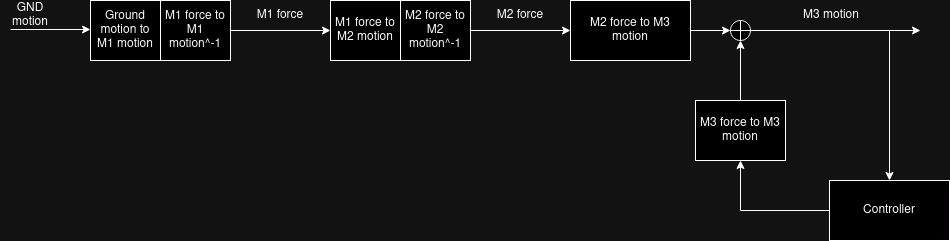

The diagram above was exported from draw.io. Its source (the exported page's mxGraphModel, read from the mxfile embedded in the PNG):
<mxGraphModel dx="3481" dy="932" grid="1" gridSize="10" guides="1" tooltips="1" connect="1" arrows="1" fold="1" page="1" pageScale="1" pageWidth="1100" pageHeight="850" math="0" shadow="0">
  <root>
    <mxCell id="0" />
    <mxCell id="1" parent="0" />
    <mxCell id="2" value="Ground motion to M1 motion" style="rounded=0;whiteSpace=wrap;html=1;" vertex="1" parent="1">
      <mxGeometry x="-910" y="410" width="70" height="60" as="geometry" />
    </mxCell>
    <mxCell id="3" value="" style="edgeStyle=orthogonalEdgeStyle;rounded=0;orthogonalLoop=1;jettySize=auto;html=1;" edge="1" source="4" target="5" parent="1">
      <mxGeometry relative="1" as="geometry" />
    </mxCell>
    <mxCell id="4" value="M1 force to M1 motion^-1" style="rounded=0;whiteSpace=wrap;html=1;" vertex="1" parent="1">
      <mxGeometry x="-840" y="410" width="70" height="60" as="geometry" />
    </mxCell>
    <mxCell id="5" value="M1 force to M2 motion" style="rounded=0;whiteSpace=wrap;html=1;" vertex="1" parent="1">
      <mxGeometry x="-670" y="410" width="70" height="60" as="geometry" />
    </mxCell>
    <mxCell id="6" value="" style="edgeStyle=orthogonalEdgeStyle;rounded=0;orthogonalLoop=1;jettySize=auto;html=1;" edge="1" source="7" target="8" parent="1">
      <mxGeometry relative="1" as="geometry" />
    </mxCell>
    <mxCell id="7" value="M2 force to M2 motion^-1" style="rounded=0;whiteSpace=wrap;html=1;" vertex="1" parent="1">
      <mxGeometry x="-600" y="410" width="70" height="60" as="geometry" />
    </mxCell>
    <mxCell id="8" value="M2 force to M3 motion" style="rounded=0;whiteSpace=wrap;html=1;" vertex="1" parent="1">
      <mxGeometry x="-430" y="410" width="120" height="60" as="geometry" />
    </mxCell>
    <mxCell id="9" value="GND motion" style="text;html=1;align=center;verticalAlign=middle;whiteSpace=wrap;rounded=0;" vertex="1" parent="1">
      <mxGeometry x="-1000" y="410" width="60" height="30" as="geometry" />
    </mxCell>
    <mxCell id="10" value="" style="endArrow=classic;html=1;rounded=0;entryX=0;entryY=0.5;entryDx=0;entryDy=0;" edge="1" parent="1">
      <mxGeometry width="50" height="50" relative="1" as="geometry">
        <mxPoint x="-990" y="439" as="sourcePoint" />
        <mxPoint x="-910" y="439" as="targetPoint" />
      </mxGeometry>
    </mxCell>
    <mxCell id="11" value="M1 force" style="text;html=1;align=center;verticalAlign=middle;whiteSpace=wrap;rounded=0;" vertex="1" parent="1">
      <mxGeometry x="-750" y="410" width="60" height="30" as="geometry" />
    </mxCell>
    <mxCell id="12" value="M2 force" style="text;html=1;align=center;verticalAlign=middle;whiteSpace=wrap;rounded=0;" vertex="1" parent="1">
      <mxGeometry x="-510" y="410" width="60" height="30" as="geometry" />
    </mxCell>
    <mxCell id="13" value="" style="endArrow=classic;html=1;rounded=0;" edge="1" parent="1">
      <mxGeometry width="50" height="50" relative="1" as="geometry">
        <mxPoint x="-310" y="440" as="sourcePoint" />
        <mxPoint x="-270" y="440" as="targetPoint" />
        <Array as="points" />
      </mxGeometry>
    </mxCell>
    <mxCell id="14" value="&lt;div&gt;M3 motion&lt;/div&gt;" style="text;html=1;align=center;verticalAlign=middle;whiteSpace=wrap;rounded=0;" vertex="1" parent="1">
      <mxGeometry x="-199" y="410" width="60" height="30" as="geometry" />
    </mxCell>
    <mxCell id="15" value="" style="endArrow=classic;html=1;rounded=0;entryX=0.5;entryY=0;entryDx=0;entryDy=0;" edge="1" target="16" parent="1">
      <mxGeometry width="50" height="50" relative="1" as="geometry">
        <mxPoint x="-111" y="440" as="sourcePoint" />
        <mxPoint x="-111" y="520" as="targetPoint" />
      </mxGeometry>
    </mxCell>
    <mxCell id="16" value="&lt;div&gt;Controller&lt;/div&gt;" style="rounded=0;whiteSpace=wrap;html=1;" vertex="1" parent="1">
      <mxGeometry x="-171" y="590" width="120" height="60" as="geometry" />
    </mxCell>
    <mxCell id="17" value="" style="shape=orEllipse;perimeter=ellipsePerimeter;whiteSpace=wrap;html=1;backgroundOutline=1;" vertex="1" parent="1">
      <mxGeometry x="-270" y="430" width="20" height="20" as="geometry" />
    </mxCell>
    <mxCell id="18" value="" style="endArrow=classic;html=1;rounded=0;exitX=0;exitY=0.5;exitDx=0;exitDy=0;entryX=0.5;entryY=1;entryDx=0;entryDy=0;" edge="1" source="16" target="21" parent="1">
      <mxGeometry width="50" height="50" relative="1" as="geometry">
        <mxPoint x="-550" y="750" as="sourcePoint" />
        <mxPoint x="-260" y="530" as="targetPoint" />
        <Array as="points">
          <mxPoint x="-260" y="620" />
        </Array>
      </mxGeometry>
    </mxCell>
    <mxCell id="19" value="" style="endArrow=classic;html=1;rounded=0;exitX=1;exitY=0.5;exitDx=0;exitDy=0;" edge="1" source="17" parent="1">
      <mxGeometry width="50" height="50" relative="1" as="geometry">
        <mxPoint x="-550" y="750" as="sourcePoint" />
        <mxPoint x="-80" y="440" as="targetPoint" />
      </mxGeometry>
    </mxCell>
    <mxCell id="20" value="" style="edgeStyle=orthogonalEdgeStyle;rounded=0;orthogonalLoop=1;jettySize=auto;html=1;" edge="1" source="21" target="17" parent="1">
      <mxGeometry relative="1" as="geometry" />
    </mxCell>
    <mxCell id="21" value="M3 force to M3 motion" style="rounded=0;whiteSpace=wrap;html=1;" vertex="1" parent="1">
      <mxGeometry x="-305" y="510" width="90" height="60" as="geometry" />
    </mxCell>
  </root>
</mxGraphModel>